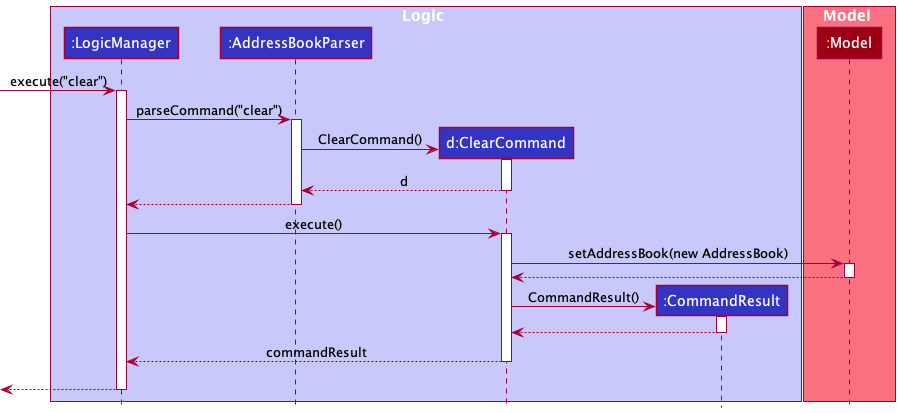

The diagram above was rendered by PlantUML. Its source (embedded in the PNG):
@startuml
!include style.puml

box Logic LOGIC_COLOR_T1
participant ":LogicManager" as LogicManager LOGIC_COLOR
participant ":AddressBookParser" as AddressBookParser LOGIC_COLOR
participant "d:ClearCommand" as ClearCommand LOGIC_COLOR
participant ":CommandResult" as CommandResult LOGIC_COLOR
end box

box Model MODEL_COLOR_T1
participant ":Model" as Model MODEL_COLOR
end box

[-> LogicManager : execute("clear")
activate LogicManager

LogicManager -> AddressBookParser : parseCommand("clear")
activate AddressBookParser

create ClearCommand
AddressBookParser -> ClearCommand : ClearCommand()
activate ClearCommand 

ClearCommand --> AddressBookParser : d
deactivate ClearCommand

AddressBookParser --> LogicManager
deactivate AddressBookParser

LogicManager -> ClearCommand : execute()
activate ClearCommand

ClearCommand -> Model : setAddressBook(new AddressBook)
activate Model

Model --> ClearCommand
deactivate Model

create CommandResult
ClearCommand -> CommandResult : CommandResult()
activate CommandResult

CommandResult --> ClearCommand
deactivate CommandResult

ClearCommand --> LogicManager : commandResult
deactivate ClearCommand

ClearCommand -[hidden]-> AddressBookParser
deactivate ClearCommand

[<--LogicManager
deactivate LogicManager
@enduml